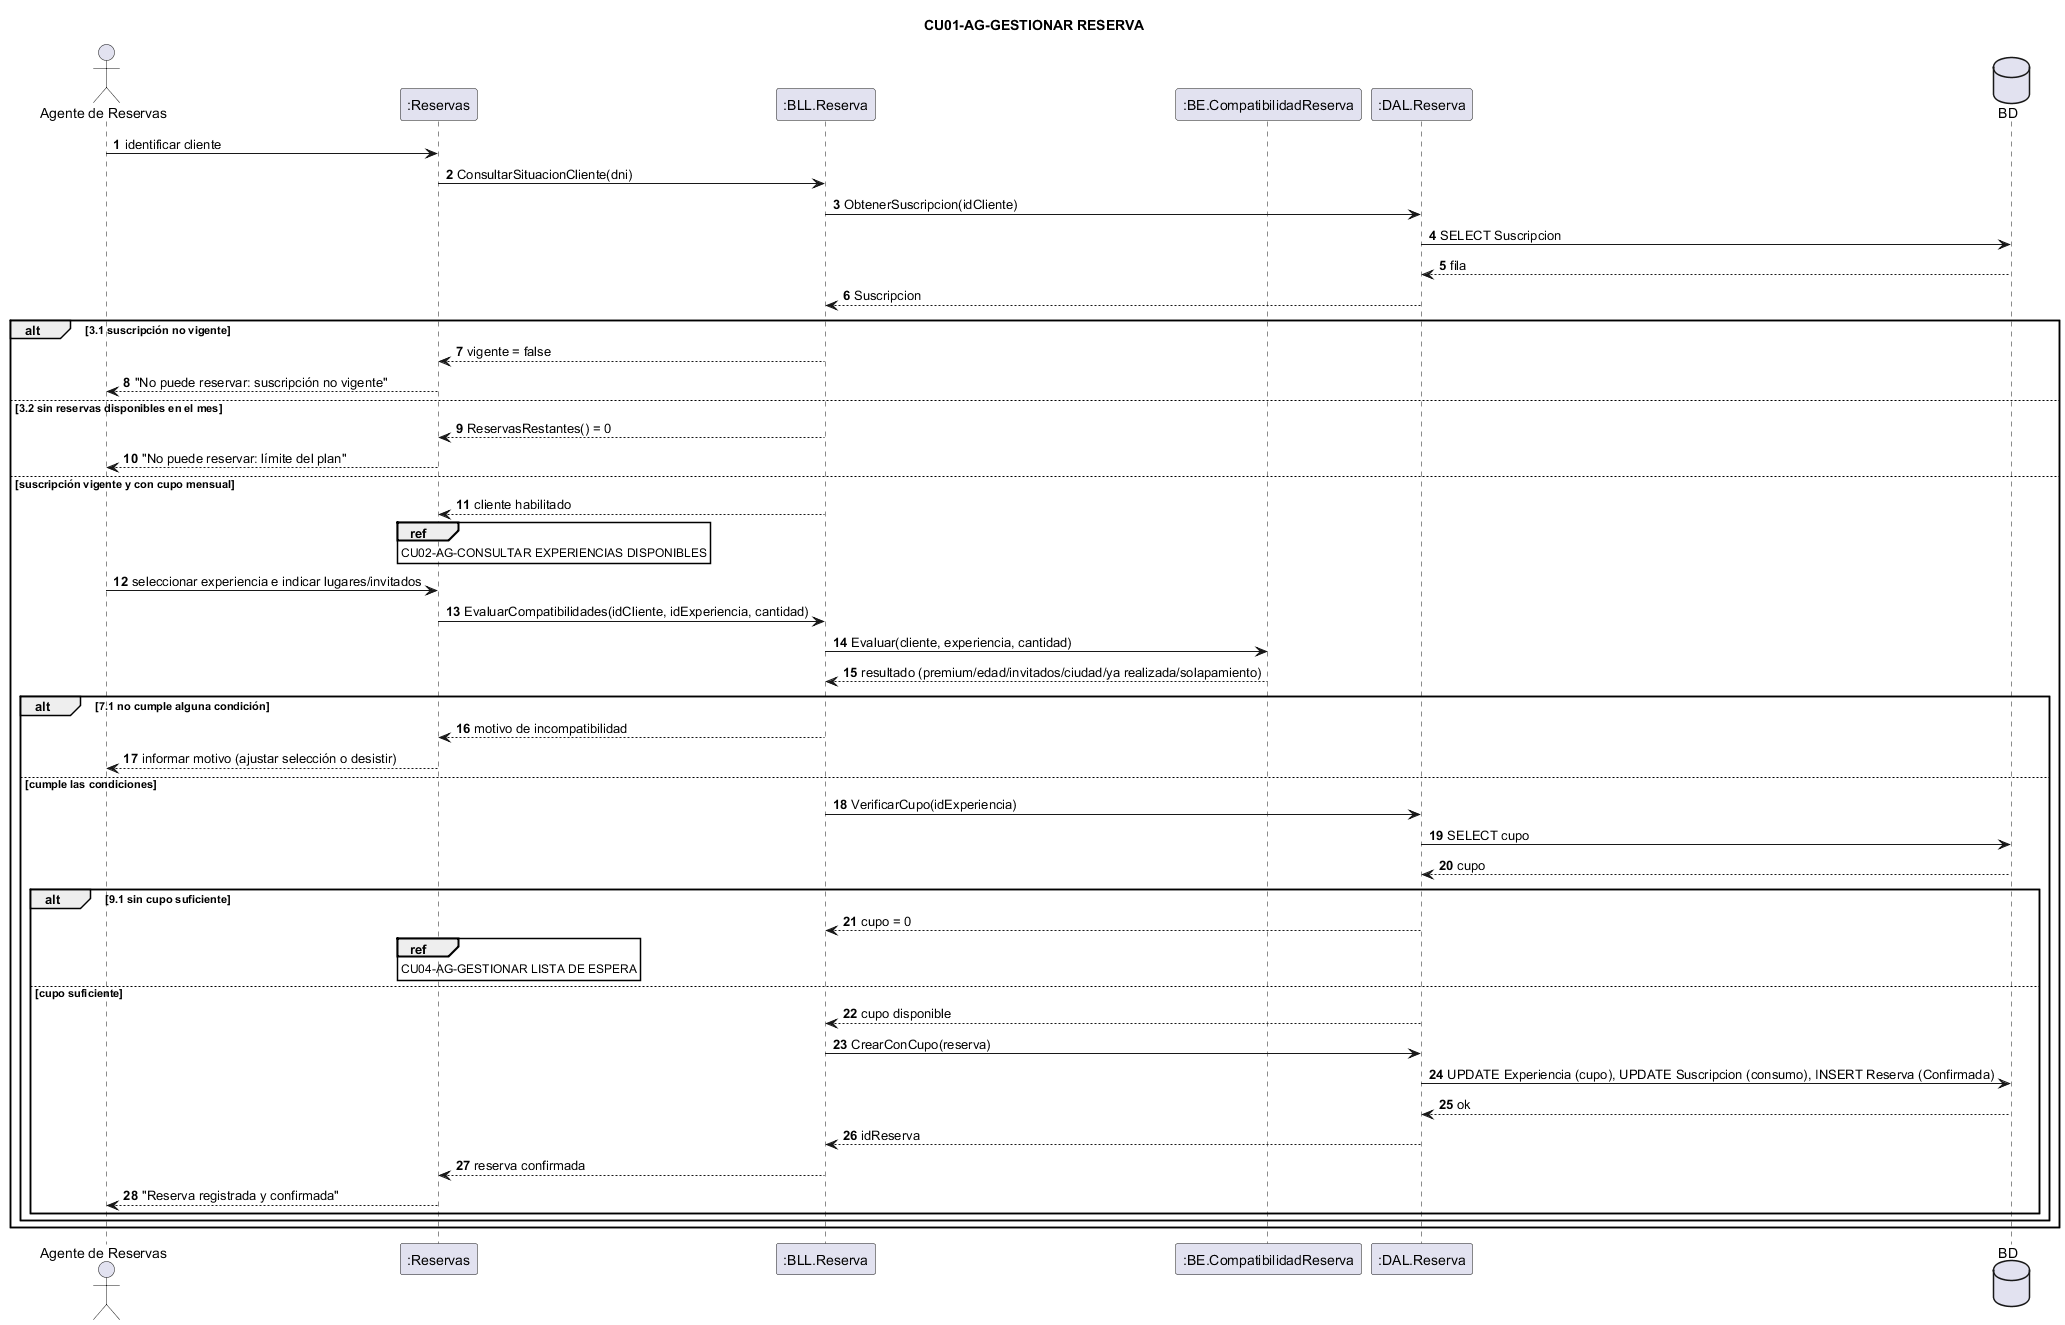

The diagram above was rendered by PlantUML. Its source (embedded in the PNG):
@startuml
title CU01-AG-GESTIONAR RESERVA
actor "Agente de Reservas" as Ag
participant ":Reservas" as F
participant ":BLL.Reserva" as BLL
participant ":BE.CompatibilidadReserva" as COMP
participant ":DAL.Reserva" as DAL
database "BD" as DB

autonumber
Ag -> F : identificar cliente
F -> BLL : ConsultarSituacionCliente(dni)
BLL -> DAL : ObtenerSuscripcion(idCliente)
DAL -> DB : SELECT Suscripcion
DB --> DAL : fila
DAL --> BLL : Suscripcion

alt 3.1 suscripción no vigente
  BLL --> F : vigente = false
  F --> Ag : "No puede reservar: suscripción no vigente"
else 3.2 sin reservas disponibles en el mes
  BLL --> F : ReservasRestantes() = 0
  F --> Ag : "No puede reservar: límite del plan"
else suscripción vigente y con cupo mensual
  BLL --> F : cliente habilitado
  ref over F
    CU02-AG-CONSULTAR EXPERIENCIAS DISPONIBLES
  end ref
  Ag -> F : seleccionar experiencia e indicar lugares/invitados
  F -> BLL : EvaluarCompatibilidades(idCliente, idExperiencia, cantidad)
  BLL -> COMP : Evaluar(cliente, experiencia, cantidad)
  COMP --> BLL : resultado (premium/edad/invitados/ciudad/ya realizada/solapamiento)

  alt 7.1 no cumple alguna condición
    BLL --> F : motivo de incompatibilidad
    F --> Ag : informar motivo (ajustar selección o desistir)
  else cumple las condiciones
    BLL -> DAL : VerificarCupo(idExperiencia)
    DAL -> DB : SELECT cupo
    DB --> DAL : cupo

    alt 9.1 sin cupo suficiente
      DAL --> BLL : cupo = 0
      ref over F
        CU04-AG-GESTIONAR LISTA DE ESPERA
      end ref
    else cupo suficiente
      DAL --> BLL : cupo disponible
      BLL -> DAL : CrearConCupo(reserva)
      DAL -> DB : UPDATE Experiencia (cupo), UPDATE Suscripcion (consumo), INSERT Reserva (Confirmada)
      DB --> DAL : ok
      DAL --> BLL : idReserva
      BLL --> F : reserva confirmada
      F --> Ag : "Reserva registrada y confirmada"
    end
  end
end
@enduml